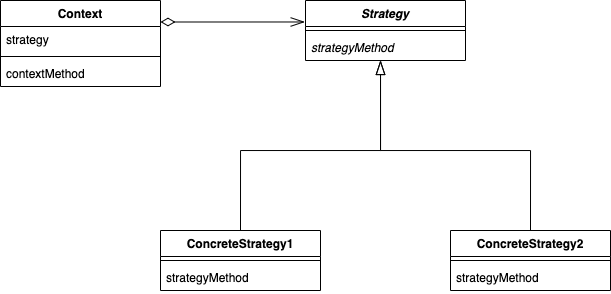

The diagram above was exported from draw.io. Its source (the exported page's mxGraphModel, read from the mxfile embedded in the PNG):
<mxGraphModel dx="815" dy="517" grid="1" gridSize="10" guides="1" tooltips="1" connect="1" arrows="1" fold="1" page="1" pageScale="1" pageWidth="850" pageHeight="1100" math="0" shadow="0">
  <root>
    <mxCell id="0" />
    <mxCell id="1" parent="0" />
    <mxCell id="bBSW1hfQJi4TpiOYcCOp-1" value="Strategy" style="swimlane;fontStyle=3;align=center;verticalAlign=top;childLayout=stackLayout;horizontal=1;startSize=26;horizontalStack=0;resizeParent=1;resizeParentMax=0;resizeLast=0;collapsible=1;marginBottom=0;fillColor=none;" vertex="1" parent="1">
      <mxGeometry x="425" y="200" width="160" height="60" as="geometry" />
    </mxCell>
    <mxCell id="bBSW1hfQJi4TpiOYcCOp-3" value="" style="line;strokeWidth=1;fillColor=none;align=left;verticalAlign=middle;spacingTop=-1;spacingLeft=3;spacingRight=3;rotatable=0;labelPosition=right;points=[];portConstraint=eastwest;" vertex="1" parent="bBSW1hfQJi4TpiOYcCOp-1">
      <mxGeometry y="26" width="160" height="8" as="geometry" />
    </mxCell>
    <mxCell id="bBSW1hfQJi4TpiOYcCOp-4" value="strategyMethod" style="text;strokeColor=none;fillColor=none;align=left;verticalAlign=top;spacingLeft=4;spacingRight=4;overflow=hidden;rotatable=0;points=[[0,0.5],[1,0.5]];portConstraint=eastwest;fontStyle=2" vertex="1" parent="bBSW1hfQJi4TpiOYcCOp-1">
      <mxGeometry y="34" width="160" height="26" as="geometry" />
    </mxCell>
    <mxCell id="bBSW1hfQJi4TpiOYcCOp-12" style="edgeStyle=orthogonalEdgeStyle;rounded=0;orthogonalLoop=1;jettySize=auto;html=1;exitX=0.5;exitY=0;exitDx=0;exitDy=0;entryX=0.469;entryY=1;entryDx=0;entryDy=0;entryPerimeter=0;endSize=12;startSize=12;endArrow=blockThin;endFill=0;" edge="1" parent="1" source="bBSW1hfQJi4TpiOYcCOp-5" target="bBSW1hfQJi4TpiOYcCOp-4">
      <mxGeometry relative="1" as="geometry" />
    </mxCell>
    <mxCell id="bBSW1hfQJi4TpiOYcCOp-5" value="ConcreteStrategy1" style="swimlane;fontStyle=1;align=center;verticalAlign=top;childLayout=stackLayout;horizontal=1;startSize=26;horizontalStack=0;resizeParent=1;resizeParentMax=0;resizeLast=0;collapsible=1;marginBottom=0;fillColor=none;" vertex="1" parent="1">
      <mxGeometry x="280" y="430" width="160" height="60" as="geometry" />
    </mxCell>
    <mxCell id="bBSW1hfQJi4TpiOYcCOp-7" value="" style="line;strokeWidth=1;fillColor=none;align=left;verticalAlign=middle;spacingTop=-1;spacingLeft=3;spacingRight=3;rotatable=0;labelPosition=right;points=[];portConstraint=eastwest;" vertex="1" parent="bBSW1hfQJi4TpiOYcCOp-5">
      <mxGeometry y="26" width="160" height="8" as="geometry" />
    </mxCell>
    <mxCell id="bBSW1hfQJi4TpiOYcCOp-8" value="strategyMethod" style="text;strokeColor=none;fillColor=none;align=left;verticalAlign=top;spacingLeft=4;spacingRight=4;overflow=hidden;rotatable=0;points=[[0,0.5],[1,0.5]];portConstraint=eastwest;" vertex="1" parent="bBSW1hfQJi4TpiOYcCOp-5">
      <mxGeometry y="34" width="160" height="26" as="geometry" />
    </mxCell>
    <mxCell id="bBSW1hfQJi4TpiOYcCOp-14" style="edgeStyle=orthogonalEdgeStyle;rounded=0;orthogonalLoop=1;jettySize=auto;html=1;exitX=0.5;exitY=0;exitDx=0;exitDy=0;startSize=12;endArrow=blockThin;endFill=0;endSize=12;" edge="1" parent="1" source="bBSW1hfQJi4TpiOYcCOp-9">
      <mxGeometry relative="1" as="geometry">
        <mxPoint x="500" y="260" as="targetPoint" />
      </mxGeometry>
    </mxCell>
    <mxCell id="bBSW1hfQJi4TpiOYcCOp-9" value="ConcreteStrategy2" style="swimlane;fontStyle=1;align=center;verticalAlign=top;childLayout=stackLayout;horizontal=1;startSize=26;horizontalStack=0;resizeParent=1;resizeParentMax=0;resizeLast=0;collapsible=1;marginBottom=0;fillColor=none;" vertex="1" parent="1">
      <mxGeometry x="570" y="430" width="160" height="60" as="geometry" />
    </mxCell>
    <mxCell id="bBSW1hfQJi4TpiOYcCOp-10" value="" style="line;strokeWidth=1;fillColor=none;align=left;verticalAlign=middle;spacingTop=-1;spacingLeft=3;spacingRight=3;rotatable=0;labelPosition=right;points=[];portConstraint=eastwest;" vertex="1" parent="bBSW1hfQJi4TpiOYcCOp-9">
      <mxGeometry y="26" width="160" height="8" as="geometry" />
    </mxCell>
    <mxCell id="bBSW1hfQJi4TpiOYcCOp-11" value="strategyMethod" style="text;strokeColor=none;fillColor=none;align=left;verticalAlign=top;spacingLeft=4;spacingRight=4;overflow=hidden;rotatable=0;points=[[0,0.5],[1,0.5]];portConstraint=eastwest;" vertex="1" parent="bBSW1hfQJi4TpiOYcCOp-9">
      <mxGeometry y="34" width="160" height="26" as="geometry" />
    </mxCell>
    <mxCell id="bBSW1hfQJi4TpiOYcCOp-19" style="edgeStyle=orthogonalEdgeStyle;rounded=0;orthogonalLoop=1;jettySize=auto;html=1;exitX=1;exitY=0.25;exitDx=0;exitDy=0;entryX=-0.005;entryY=0.358;entryDx=0;entryDy=0;entryPerimeter=0;startSize=12;endArrow=openThin;endFill=0;endSize=12;startArrow=diamondThin;startFill=0;" edge="1" parent="1" source="bBSW1hfQJi4TpiOYcCOp-15" target="bBSW1hfQJi4TpiOYcCOp-1">
      <mxGeometry relative="1" as="geometry" />
    </mxCell>
    <mxCell id="bBSW1hfQJi4TpiOYcCOp-15" value="Context" style="swimlane;fontStyle=1;align=center;verticalAlign=top;childLayout=stackLayout;horizontal=1;startSize=26;horizontalStack=0;resizeParent=1;resizeParentMax=0;resizeLast=0;collapsible=1;marginBottom=0;fillColor=none;" vertex="1" parent="1">
      <mxGeometry x="120" y="200" width="160" height="86" as="geometry" />
    </mxCell>
    <mxCell id="bBSW1hfQJi4TpiOYcCOp-16" value="strategy" style="text;strokeColor=none;fillColor=none;align=left;verticalAlign=top;spacingLeft=4;spacingRight=4;overflow=hidden;rotatable=0;points=[[0,0.5],[1,0.5]];portConstraint=eastwest;" vertex="1" parent="bBSW1hfQJi4TpiOYcCOp-15">
      <mxGeometry y="26" width="160" height="26" as="geometry" />
    </mxCell>
    <mxCell id="bBSW1hfQJi4TpiOYcCOp-17" value="" style="line;strokeWidth=1;fillColor=none;align=left;verticalAlign=middle;spacingTop=-1;spacingLeft=3;spacingRight=3;rotatable=0;labelPosition=right;points=[];portConstraint=eastwest;" vertex="1" parent="bBSW1hfQJi4TpiOYcCOp-15">
      <mxGeometry y="52" width="160" height="8" as="geometry" />
    </mxCell>
    <mxCell id="bBSW1hfQJi4TpiOYcCOp-18" value="contextMethod" style="text;strokeColor=none;fillColor=none;align=left;verticalAlign=top;spacingLeft=4;spacingRight=4;overflow=hidden;rotatable=0;points=[[0,0.5],[1,0.5]];portConstraint=eastwest;" vertex="1" parent="bBSW1hfQJi4TpiOYcCOp-15">
      <mxGeometry y="60" width="160" height="26" as="geometry" />
    </mxCell>
  </root>
</mxGraphModel>